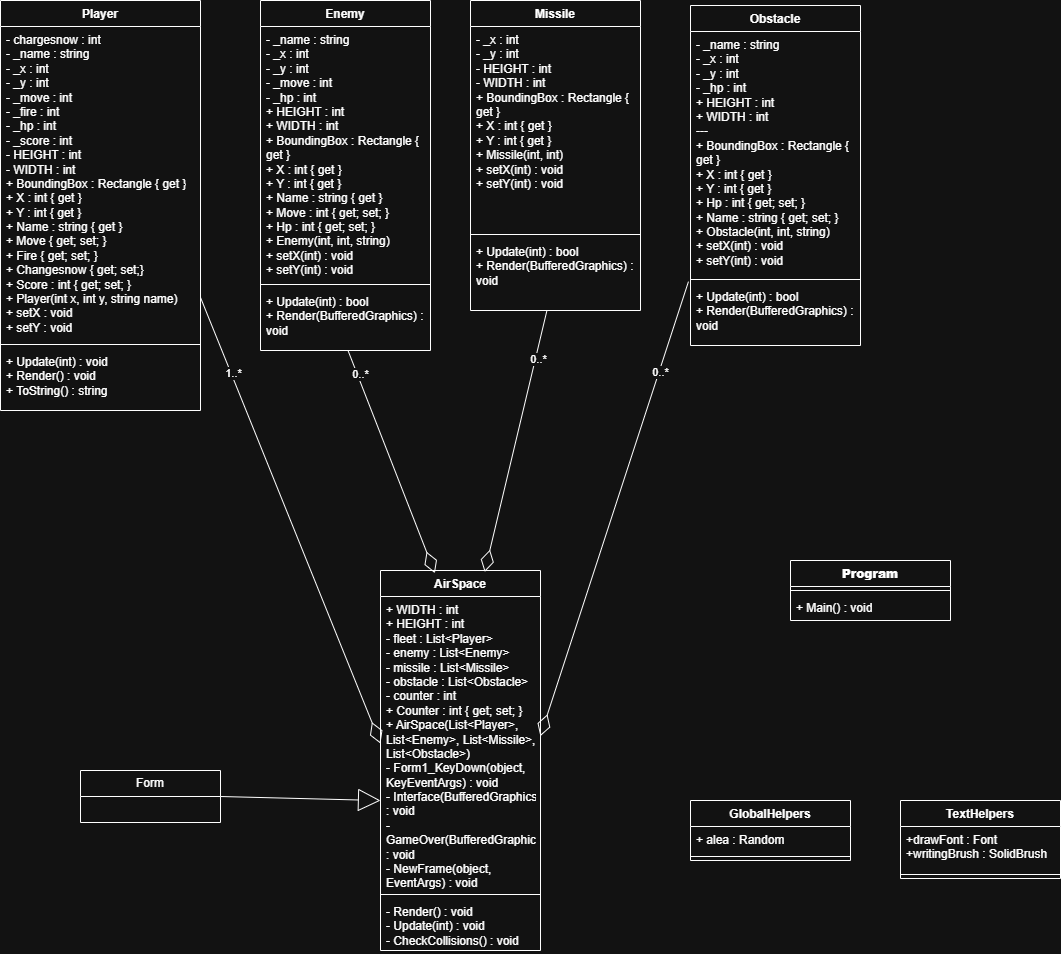

The diagram above was exported from draw.io. Its source (the exported page's mxGraphModel, read from the mxfile embedded in the PNG):
<mxGraphModel dx="844" dy="1516" grid="1" gridSize="10" guides="1" tooltips="1" connect="1" arrows="1" fold="1" page="1" pageScale="1" pageWidth="827" pageHeight="1169" math="0" shadow="0">
  <root>
    <mxCell id="0" />
    <mxCell id="1" parent="0" />
    <mxCell id="kJmOu3wqtI4o4_ufc3Ot-5" value="Player" style="swimlane;fontStyle=1;align=center;verticalAlign=top;childLayout=stackLayout;horizontal=1;startSize=26;horizontalStack=0;resizeParent=1;resizeParentMax=0;resizeLast=0;collapsible=1;marginBottom=0;whiteSpace=wrap;html=1;" vertex="1" parent="1">
      <mxGeometry x="20" y="120" width="200" height="410" as="geometry">
        <mxRectangle x="250" y="380" width="70" height="30" as="alternateBounds" />
      </mxGeometry>
    </mxCell>
    <mxCell id="kJmOu3wqtI4o4_ufc3Ot-6" value="- chargesnow : int&lt;div&gt;&lt;div&gt;- _name : string&lt;/div&gt;&lt;div&gt;- _x : int&lt;/div&gt;&lt;div&gt;- _y : int&lt;/div&gt;&lt;div&gt;- _move : int&lt;/div&gt;&lt;div&gt;- _fire : int&lt;/div&gt;&lt;div&gt;- _hp : int&lt;/div&gt;&lt;div&gt;- _score : int&lt;/div&gt;&lt;div&gt;- HEIGHT : int&lt;/div&gt;&lt;div&gt;- WIDTH : int&lt;/div&gt;&lt;div&gt;+ BoundingBox : Rectangle { get }&lt;/div&gt;&lt;div&gt;+ X : int&amp;nbsp;{ get }&lt;/div&gt;&lt;div&gt;+ Y : int&amp;nbsp;{ get }&lt;/div&gt;&lt;div&gt;+ Name : string&amp;nbsp;{ get }&lt;/div&gt;&lt;div&gt;+ Move { get; set; }&lt;/div&gt;&lt;div&gt;+ Fire { get; set; }&amp;nbsp;&lt;/div&gt;&lt;div&gt;+ Changesnow { get; set;}&lt;/div&gt;&lt;div&gt;+ Score : int { get; set; }&lt;/div&gt;&lt;div&gt;+ Player(int x, int y, string name)&lt;/div&gt;&lt;div&gt;&lt;div&gt;&lt;div&gt;+ setX : void&lt;/div&gt;&lt;div&gt;+ setY : void&lt;/div&gt;&lt;/div&gt;&lt;/div&gt;&lt;div&gt;&lt;div&gt;&lt;br&gt;&lt;/div&gt;&lt;/div&gt;&lt;/div&gt;" style="text;strokeColor=none;fillColor=none;align=left;verticalAlign=top;spacingLeft=4;spacingRight=4;overflow=hidden;rotatable=0;points=[[0,0.5],[1,0.5]];portConstraint=eastwest;whiteSpace=wrap;html=1;" vertex="1" parent="kJmOu3wqtI4o4_ufc3Ot-5">
      <mxGeometry y="26" width="200" height="314" as="geometry" />
    </mxCell>
    <mxCell id="kJmOu3wqtI4o4_ufc3Ot-7" value="" style="line;strokeWidth=1;fillColor=none;align=left;verticalAlign=middle;spacingTop=-1;spacingLeft=3;spacingRight=3;rotatable=0;labelPosition=right;points=[];portConstraint=eastwest;strokeColor=inherit;" vertex="1" parent="kJmOu3wqtI4o4_ufc3Ot-5">
      <mxGeometry y="340" width="200" height="8" as="geometry" />
    </mxCell>
    <mxCell id="kJmOu3wqtI4o4_ufc3Ot-8" value="+ Update(int) : void&lt;div&gt;+ Render() : void&lt;/div&gt;&lt;div&gt;+ ToString() : string&lt;/div&gt;" style="text;strokeColor=none;fillColor=none;align=left;verticalAlign=top;spacingLeft=4;spacingRight=4;overflow=hidden;rotatable=0;points=[[0,0.5],[1,0.5]];portConstraint=eastwest;whiteSpace=wrap;html=1;" vertex="1" parent="kJmOu3wqtI4o4_ufc3Ot-5">
      <mxGeometry y="348" width="200" height="62" as="geometry" />
    </mxCell>
    <mxCell id="kJmOu3wqtI4o4_ufc3Ot-13" value="Enemy" style="swimlane;fontStyle=1;align=center;verticalAlign=top;childLayout=stackLayout;horizontal=1;startSize=26;horizontalStack=0;resizeParent=1;resizeParentMax=0;resizeLast=0;collapsible=1;marginBottom=0;whiteSpace=wrap;html=1;" vertex="1" parent="1">
      <mxGeometry x="280" y="120" width="170" height="350" as="geometry" />
    </mxCell>
    <mxCell id="kJmOu3wqtI4o4_ufc3Ot-14" value="- _name : string&lt;br&gt;- _x : int&lt;br&gt;- _y : int&lt;br&gt;- _move : int&lt;br&gt;- _hp : int&lt;br&gt;+ HEIGHT : int&lt;br&gt;+ WIDTH : int&lt;br&gt;+ BoundingBox : Rectangle { get }&lt;br&gt;+ X : int { get }&lt;br&gt;+ Y : int { get }&lt;br&gt;+ Name : string { get }&lt;br&gt;+ Move : int { get; set; }&lt;br&gt;+ Hp : int { get; set; }&lt;br&gt;+ Enemy(int, int, string)&lt;br&gt;+ setX(int) : void&lt;br&gt;+ setY(int) : void" style="text;strokeColor=none;fillColor=none;align=left;verticalAlign=top;spacingLeft=4;spacingRight=4;overflow=hidden;rotatable=0;points=[[0,0.5],[1,0.5]];portConstraint=eastwest;whiteSpace=wrap;html=1;" vertex="1" parent="kJmOu3wqtI4o4_ufc3Ot-13">
      <mxGeometry y="26" width="170" height="254" as="geometry" />
    </mxCell>
    <mxCell id="kJmOu3wqtI4o4_ufc3Ot-15" value="" style="line;strokeWidth=1;fillColor=none;align=left;verticalAlign=middle;spacingTop=-1;spacingLeft=3;spacingRight=3;rotatable=0;labelPosition=right;points=[];portConstraint=eastwest;strokeColor=inherit;" vertex="1" parent="kJmOu3wqtI4o4_ufc3Ot-13">
      <mxGeometry y="280" width="170" height="8" as="geometry" />
    </mxCell>
    <mxCell id="kJmOu3wqtI4o4_ufc3Ot-16" value="+ Update(int) : bool&lt;br/&gt;+ Render(BufferedGraphics) : void" style="text;strokeColor=none;fillColor=none;align=left;verticalAlign=top;spacingLeft=4;spacingRight=4;overflow=hidden;rotatable=0;points=[[0,0.5],[1,0.5]];portConstraint=eastwest;whiteSpace=wrap;html=1;" vertex="1" parent="kJmOu3wqtI4o4_ufc3Ot-13">
      <mxGeometry y="288" width="170" height="62" as="geometry" />
    </mxCell>
    <mxCell id="kJmOu3wqtI4o4_ufc3Ot-17" value="Missile" style="swimlane;fontStyle=1;align=center;verticalAlign=top;childLayout=stackLayout;horizontal=1;startSize=26;horizontalStack=0;resizeParent=1;resizeParentMax=0;resizeLast=0;collapsible=1;marginBottom=0;whiteSpace=wrap;html=1;" vertex="1" parent="1">
      <mxGeometry x="490" y="120" width="170" height="310" as="geometry" />
    </mxCell>
    <mxCell id="kJmOu3wqtI4o4_ufc3Ot-18" value="- _x : int&lt;br&gt;- _y : int&lt;br&gt;- HEIGHT : int&lt;br&gt;- WIDTH : int&lt;br&gt;+ BoundingBox : Rectangle { get }&lt;br&gt;+ X : int { get }&lt;br&gt;+ Y : int { get }&lt;br&gt;+ Missile(int, int)&lt;br&gt;+ setX(int) : void&lt;br&gt;+ setY(int) : void" style="text;strokeColor=none;fillColor=none;align=left;verticalAlign=top;spacingLeft=4;spacingRight=4;overflow=hidden;rotatable=0;points=[[0,0.5],[1,0.5]];portConstraint=eastwest;whiteSpace=wrap;html=1;" vertex="1" parent="kJmOu3wqtI4o4_ufc3Ot-17">
      <mxGeometry y="26" width="170" height="204" as="geometry" />
    </mxCell>
    <mxCell id="kJmOu3wqtI4o4_ufc3Ot-19" value="" style="line;strokeWidth=1;fillColor=none;align=left;verticalAlign=middle;spacingTop=-1;spacingLeft=3;spacingRight=3;rotatable=0;labelPosition=right;points=[];portConstraint=eastwest;strokeColor=inherit;" vertex="1" parent="kJmOu3wqtI4o4_ufc3Ot-17">
      <mxGeometry y="230" width="170" height="8" as="geometry" />
    </mxCell>
    <mxCell id="kJmOu3wqtI4o4_ufc3Ot-20" value="+ Update(int) : bool&lt;br/&gt;+ Render(BufferedGraphics) : void" style="text;strokeColor=none;fillColor=none;align=left;verticalAlign=top;spacingLeft=4;spacingRight=4;overflow=hidden;rotatable=0;points=[[0,0.5],[1,0.5]];portConstraint=eastwest;whiteSpace=wrap;html=1;" vertex="1" parent="kJmOu3wqtI4o4_ufc3Ot-17">
      <mxGeometry y="238" width="170" height="72" as="geometry" />
    </mxCell>
    <mxCell id="kJmOu3wqtI4o4_ufc3Ot-21" value="Obstacle" style="swimlane;fontStyle=1;align=center;verticalAlign=top;childLayout=stackLayout;horizontal=1;startSize=26;horizontalStack=0;resizeParent=1;resizeParentMax=0;resizeLast=0;collapsible=1;marginBottom=0;whiteSpace=wrap;html=1;" vertex="1" parent="1">
      <mxGeometry x="710" y="125" width="170" height="340" as="geometry" />
    </mxCell>
    <mxCell id="kJmOu3wqtI4o4_ufc3Ot-22" value="- _name : string&lt;br/&gt;- _x : int&lt;br/&gt;- _y : int&lt;br/&gt;- _hp : int&lt;br/&gt;+ HEIGHT : int&lt;br/&gt;+ WIDTH : int&lt;br/&gt;---&lt;br/&gt;+ BoundingBox : Rectangle { get }&lt;br/&gt;+ X : int { get }&lt;br/&gt;+ Y : int { get }&lt;br/&gt;+ Hp : int { get; set; }&lt;br/&gt;+ Name : string { get; set; }&lt;br/&gt;+ Obstacle(int, int, string)&lt;br/&gt;+ setX(int) : void&lt;br/&gt;+ setY(int) : void" style="text;strokeColor=none;fillColor=none;align=left;verticalAlign=top;spacingLeft=4;spacingRight=4;overflow=hidden;rotatable=0;points=[[0,0.5],[1,0.5]];portConstraint=eastwest;whiteSpace=wrap;html=1;" vertex="1" parent="kJmOu3wqtI4o4_ufc3Ot-21">
      <mxGeometry y="26" width="170" height="244" as="geometry" />
    </mxCell>
    <mxCell id="kJmOu3wqtI4o4_ufc3Ot-23" value="" style="line;strokeWidth=1;fillColor=none;align=left;verticalAlign=middle;spacingTop=-1;spacingLeft=3;spacingRight=3;rotatable=0;labelPosition=right;points=[];portConstraint=eastwest;strokeColor=inherit;" vertex="1" parent="kJmOu3wqtI4o4_ufc3Ot-21">
      <mxGeometry y="270" width="170" height="8" as="geometry" />
    </mxCell>
    <mxCell id="kJmOu3wqtI4o4_ufc3Ot-24" value="+ Update(int) : bool&lt;br/&gt;+ Render(BufferedGraphics) : void" style="text;strokeColor=none;fillColor=none;align=left;verticalAlign=top;spacingLeft=4;spacingRight=4;overflow=hidden;rotatable=0;points=[[0,0.5],[1,0.5]];portConstraint=eastwest;whiteSpace=wrap;html=1;" vertex="1" parent="kJmOu3wqtI4o4_ufc3Ot-21">
      <mxGeometry y="278" width="170" height="62" as="geometry" />
    </mxCell>
    <mxCell id="kJmOu3wqtI4o4_ufc3Ot-25" value="AirSpace" style="swimlane;fontStyle=1;align=center;verticalAlign=top;childLayout=stackLayout;horizontal=1;startSize=26;horizontalStack=0;resizeParent=1;resizeParentMax=0;resizeLast=0;collapsible=1;marginBottom=0;whiteSpace=wrap;html=1;" vertex="1" parent="1">
      <mxGeometry x="400" y="690" width="160" height="380" as="geometry" />
    </mxCell>
    <mxCell id="kJmOu3wqtI4o4_ufc3Ot-26" value="+ WIDTH : int&lt;br&gt;+ HEIGHT : int&lt;br&gt;- fleet : List&amp;lt;Player&amp;gt;&lt;br&gt;- enemy : List&amp;lt;Enemy&amp;gt;&lt;br&gt;- missile : List&amp;lt;Missile&amp;gt;&lt;br&gt;- obstacle : List&amp;lt;Obstacle&amp;gt;&lt;br&gt;- counter : int&lt;br&gt;+ Counter : int { get; set; }&lt;br&gt;+ AirSpace(List&amp;lt;Player&amp;gt;, List&amp;lt;Enemy&amp;gt;, List&amp;lt;Missile&amp;gt;, List&amp;lt;Obstacle&amp;gt;)&lt;br&gt;- Form1_KeyDown(object, KeyEventArgs) : void&lt;br&gt;- Interface(BufferedGraphics) : void&lt;br&gt;- GameOver(BufferedGraphics) : void&lt;br&gt;- NewFrame(object, EventArgs) : void" style="text;strokeColor=none;fillColor=none;align=left;verticalAlign=top;spacingLeft=4;spacingRight=4;overflow=hidden;rotatable=0;points=[[0,0.5],[1,0.5]];portConstraint=eastwest;whiteSpace=wrap;html=1;" vertex="1" parent="kJmOu3wqtI4o4_ufc3Ot-25">
      <mxGeometry y="26" width="160" height="294" as="geometry" />
    </mxCell>
    <mxCell id="kJmOu3wqtI4o4_ufc3Ot-27" value="" style="line;strokeWidth=1;fillColor=none;align=left;verticalAlign=middle;spacingTop=-1;spacingLeft=3;spacingRight=3;rotatable=0;labelPosition=right;points=[];portConstraint=eastwest;strokeColor=inherit;" vertex="1" parent="kJmOu3wqtI4o4_ufc3Ot-25">
      <mxGeometry y="320" width="160" height="8" as="geometry" />
    </mxCell>
    <mxCell id="kJmOu3wqtI4o4_ufc3Ot-28" value="- Render() : void&lt;br/&gt;- Update(int) : void&lt;br/&gt;- CheckCollisions() : void" style="text;strokeColor=none;fillColor=none;align=left;verticalAlign=top;spacingLeft=4;spacingRight=4;overflow=hidden;rotatable=0;points=[[0,0.5],[1,0.5]];portConstraint=eastwest;whiteSpace=wrap;html=1;" vertex="1" parent="kJmOu3wqtI4o4_ufc3Ot-25">
      <mxGeometry y="328" width="160" height="52" as="geometry" />
    </mxCell>
    <mxCell id="kJmOu3wqtI4o4_ufc3Ot-29" value="GlobalHelpers" style="swimlane;fontStyle=1;align=center;verticalAlign=top;childLayout=stackLayout;horizontal=1;startSize=26;horizontalStack=0;resizeParent=1;resizeParentMax=0;resizeLast=0;collapsible=1;marginBottom=0;whiteSpace=wrap;html=1;" vertex="1" parent="1">
      <mxGeometry x="710" y="920" width="160" height="60" as="geometry" />
    </mxCell>
    <mxCell id="kJmOu3wqtI4o4_ufc3Ot-30" value="+ alea : Random" style="text;strokeColor=none;fillColor=none;align=left;verticalAlign=top;spacingLeft=4;spacingRight=4;overflow=hidden;rotatable=0;points=[[0,0.5],[1,0.5]];portConstraint=eastwest;whiteSpace=wrap;html=1;" vertex="1" parent="kJmOu3wqtI4o4_ufc3Ot-29">
      <mxGeometry y="26" width="160" height="26" as="geometry" />
    </mxCell>
    <mxCell id="kJmOu3wqtI4o4_ufc3Ot-31" value="" style="line;strokeWidth=1;fillColor=none;align=left;verticalAlign=middle;spacingTop=-1;spacingLeft=3;spacingRight=3;rotatable=0;labelPosition=right;points=[];portConstraint=eastwest;strokeColor=inherit;" vertex="1" parent="kJmOu3wqtI4o4_ufc3Ot-29">
      <mxGeometry y="52" width="160" height="8" as="geometry" />
    </mxCell>
    <mxCell id="kJmOu3wqtI4o4_ufc3Ot-33" value="TextHelpers" style="swimlane;fontStyle=1;align=center;verticalAlign=top;childLayout=stackLayout;horizontal=1;startSize=26;horizontalStack=0;resizeParent=1;resizeParentMax=0;resizeLast=0;collapsible=1;marginBottom=0;whiteSpace=wrap;html=1;" vertex="1" parent="1">
      <mxGeometry x="920" y="920" width="160" height="78" as="geometry" />
    </mxCell>
    <mxCell id="kJmOu3wqtI4o4_ufc3Ot-34" value="+drawFont : Font&lt;br/&gt;+writingBrush : SolidBrush" style="text;strokeColor=none;fillColor=none;align=left;verticalAlign=top;spacingLeft=4;spacingRight=4;overflow=hidden;rotatable=0;points=[[0,0.5],[1,0.5]];portConstraint=eastwest;whiteSpace=wrap;html=1;" vertex="1" parent="kJmOu3wqtI4o4_ufc3Ot-33">
      <mxGeometry y="26" width="160" height="44" as="geometry" />
    </mxCell>
    <mxCell id="kJmOu3wqtI4o4_ufc3Ot-35" value="" style="line;strokeWidth=1;fillColor=none;align=left;verticalAlign=middle;spacingTop=-1;spacingLeft=3;spacingRight=3;rotatable=0;labelPosition=right;points=[];portConstraint=eastwest;strokeColor=inherit;" vertex="1" parent="kJmOu3wqtI4o4_ufc3Ot-33">
      <mxGeometry y="70" width="160" height="8" as="geometry" />
    </mxCell>
    <mxCell id="kJmOu3wqtI4o4_ufc3Ot-36" value="&lt;b&gt;Program&lt;/b&gt;" style="swimlane;fontStyle=1;align=center;verticalAlign=top;childLayout=stackLayout;horizontal=1;startSize=26;horizontalStack=0;resizeParent=1;resizeParentMax=0;resizeLast=0;collapsible=1;marginBottom=0;whiteSpace=wrap;html=1;" vertex="1" parent="1">
      <mxGeometry x="810" y="680" width="160" height="60" as="geometry" />
    </mxCell>
    <mxCell id="kJmOu3wqtI4o4_ufc3Ot-38" value="" style="line;strokeWidth=1;fillColor=none;align=left;verticalAlign=middle;spacingTop=-1;spacingLeft=3;spacingRight=3;rotatable=0;labelPosition=right;points=[];portConstraint=eastwest;strokeColor=inherit;" vertex="1" parent="kJmOu3wqtI4o4_ufc3Ot-36">
      <mxGeometry y="26" width="160" height="8" as="geometry" />
    </mxCell>
    <mxCell id="kJmOu3wqtI4o4_ufc3Ot-39" value="+ Main() : void" style="text;strokeColor=none;fillColor=none;align=left;verticalAlign=top;spacingLeft=4;spacingRight=4;overflow=hidden;rotatable=0;points=[[0,0.5],[1,0.5]];portConstraint=eastwest;whiteSpace=wrap;html=1;" vertex="1" parent="kJmOu3wqtI4o4_ufc3Ot-36">
      <mxGeometry y="34" width="160" height="26" as="geometry" />
    </mxCell>
    <mxCell id="kJmOu3wqtI4o4_ufc3Ot-43" value="" style="edgeStyle=none;orthogonalLoop=1;jettySize=auto;html=1;rounded=0;entryX=0.651;entryY=0.004;entryDx=0;entryDy=0;entryPerimeter=0;endArrow=diamondThin;endFill=0;endSize=20;" edge="1" parent="1" source="kJmOu3wqtI4o4_ufc3Ot-20" target="kJmOu3wqtI4o4_ufc3Ot-25">
      <mxGeometry width="80" relative="1" as="geometry">
        <mxPoint x="470" y="630" as="sourcePoint" />
        <mxPoint x="550" y="630" as="targetPoint" />
        <Array as="points" />
      </mxGeometry>
    </mxCell>
    <mxCell id="kJmOu3wqtI4o4_ufc3Ot-71" value="0..*" style="edgeLabel;html=1;align=center;verticalAlign=middle;resizable=0;points=[];" vertex="1" connectable="0" parent="kJmOu3wqtI4o4_ufc3Ot-43">
      <mxGeometry x="-0.6372" y="2" relative="1" as="geometry">
        <mxPoint as="offset" />
      </mxGeometry>
    </mxCell>
    <mxCell id="kJmOu3wqtI4o4_ufc3Ot-49" value="" style="endArrow=diamondThin;html=1;rounded=0;exitX=1;exitY=0.863;exitDx=0;exitDy=0;exitPerimeter=0;entryX=0;entryY=0.5;entryDx=0;entryDy=0;endFill=0;endSize=20;" edge="1" parent="1" source="kJmOu3wqtI4o4_ufc3Ot-6" target="kJmOu3wqtI4o4_ufc3Ot-26">
      <mxGeometry width="50" height="50" relative="1" as="geometry">
        <mxPoint x="460" y="750" as="sourcePoint" />
        <mxPoint x="510" y="700" as="targetPoint" />
      </mxGeometry>
    </mxCell>
    <mxCell id="kJmOu3wqtI4o4_ufc3Ot-69" value="1..*" style="edgeLabel;html=1;align=center;verticalAlign=middle;resizable=0;points=[];" vertex="1" connectable="0" parent="kJmOu3wqtI4o4_ufc3Ot-49">
      <mxGeometry x="-0.6563" y="2" relative="1" as="geometry">
        <mxPoint as="offset" />
      </mxGeometry>
    </mxCell>
    <mxCell id="kJmOu3wqtI4o4_ufc3Ot-50" value="" style="edgeStyle=none;orthogonalLoop=1;jettySize=auto;html=1;rounded=0;exitX=0.515;exitY=1.002;exitDx=0;exitDy=0;exitPerimeter=0;entryX=0.34;entryY=0.007;entryDx=0;entryDy=0;entryPerimeter=0;endArrow=diamondThin;endFill=0;endSize=20;" edge="1" parent="1" source="kJmOu3wqtI4o4_ufc3Ot-16" target="kJmOu3wqtI4o4_ufc3Ot-25">
      <mxGeometry width="80" relative="1" as="geometry">
        <mxPoint x="480" y="720" as="sourcePoint" />
        <mxPoint x="560" y="720" as="targetPoint" />
        <Array as="points" />
      </mxGeometry>
    </mxCell>
    <mxCell id="kJmOu3wqtI4o4_ufc3Ot-70" value="0..*" style="edgeLabel;html=1;align=center;verticalAlign=middle;resizable=0;points=[];" vertex="1" connectable="0" parent="kJmOu3wqtI4o4_ufc3Ot-50">
      <mxGeometry x="-0.7883" y="2" relative="1" as="geometry">
        <mxPoint as="offset" />
      </mxGeometry>
    </mxCell>
    <mxCell id="kJmOu3wqtI4o4_ufc3Ot-51" value="" style="edgeStyle=none;orthogonalLoop=1;jettySize=auto;html=1;rounded=0;exitX=-0.012;exitY=1.025;exitDx=0;exitDy=0;entryX=0.999;entryY=0.475;entryDx=0;entryDy=0;entryPerimeter=0;endArrow=diamondThin;endFill=0;endSize=20;exitPerimeter=0;" edge="1" parent="1" source="kJmOu3wqtI4o4_ufc3Ot-22" target="kJmOu3wqtI4o4_ufc3Ot-26">
      <mxGeometry width="80" relative="1" as="geometry">
        <mxPoint x="690" y="730" as="sourcePoint" />
        <mxPoint x="770" y="730" as="targetPoint" />
        <Array as="points" />
      </mxGeometry>
    </mxCell>
    <mxCell id="kJmOu3wqtI4o4_ufc3Ot-72" value="0..*" style="edgeLabel;html=1;align=center;verticalAlign=middle;resizable=0;points=[];" vertex="1" connectable="0" parent="kJmOu3wqtI4o4_ufc3Ot-51">
      <mxGeometry x="-0.6042" relative="1" as="geometry">
        <mxPoint as="offset" />
      </mxGeometry>
    </mxCell>
    <mxCell id="kJmOu3wqtI4o4_ufc3Ot-52" value="Form" style="swimlane;fontStyle=0;childLayout=stackLayout;horizontal=1;startSize=26;fillColor=none;horizontalStack=0;resizeParent=1;resizeParentMax=0;resizeLast=0;collapsible=1;marginBottom=0;whiteSpace=wrap;html=1;" vertex="1" parent="1">
      <mxGeometry x="100" y="890" width="140" height="52" as="geometry" />
    </mxCell>
    <mxCell id="kJmOu3wqtI4o4_ufc3Ot-56" value="" style="edgeStyle=none;orthogonalLoop=1;jettySize=auto;html=1;rounded=0;exitX=1;exitY=0.5;exitDx=0;exitDy=0;entryX=0;entryY=0.694;entryDx=0;entryDy=0;entryPerimeter=0;endSize=20;endArrow=block;endFill=0;" edge="1" parent="1" source="kJmOu3wqtI4o4_ufc3Ot-52" target="kJmOu3wqtI4o4_ufc3Ot-26">
      <mxGeometry width="80" relative="1" as="geometry">
        <mxPoint x="450" y="910" as="sourcePoint" />
        <mxPoint x="530" y="910" as="targetPoint" />
        <Array as="points" />
      </mxGeometry>
    </mxCell>
  </root>
</mxGraphModel>